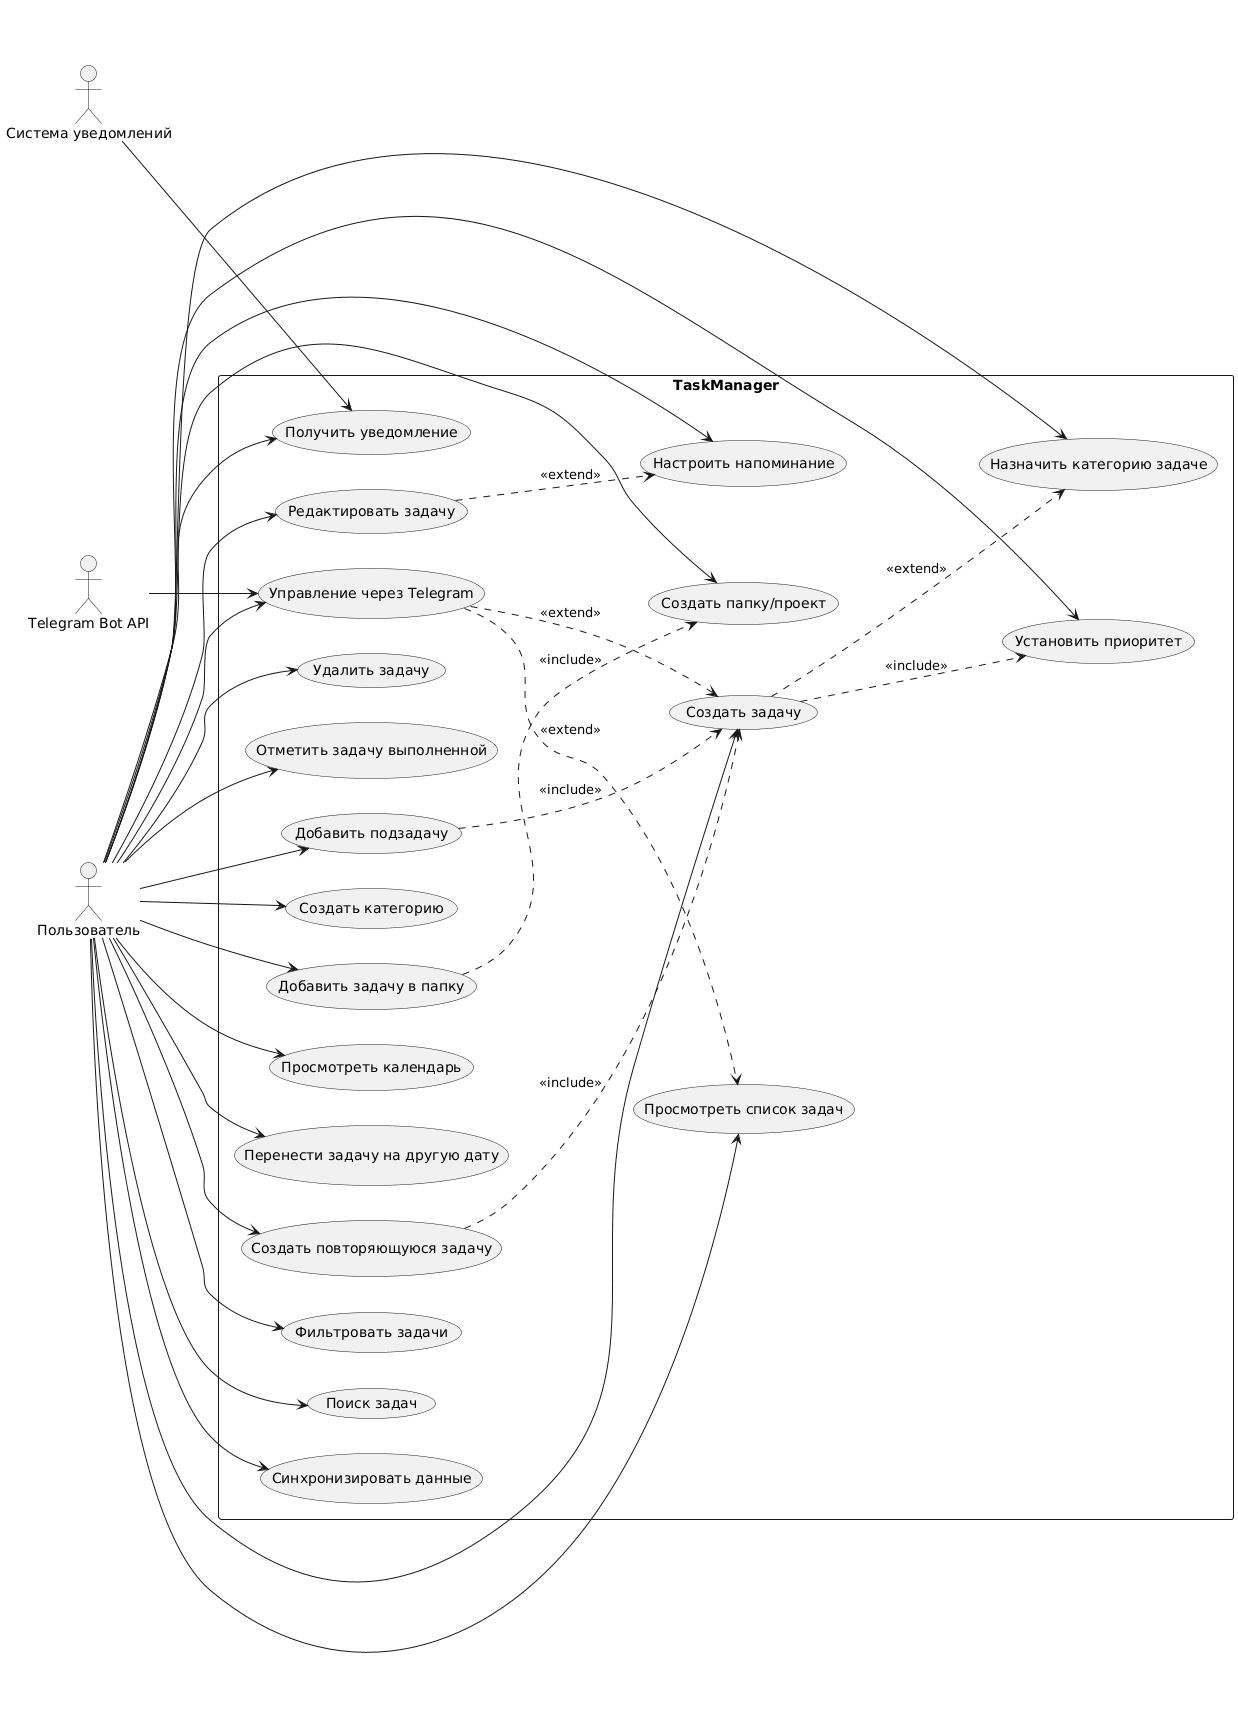

The diagram above was rendered by PlantUML. Its source (embedded in the PNG):
@startuml
left to right direction
skinparam packageStyle rectangle

actor "Пользователь" as User
actor "Telegram Bot API" as TelegramAPI
actor "Система уведомлений" as NotificationSystem

rectangle "TaskManager" {
  usecase "Создать задачу" as UC1
  usecase "Редактировать задачу" as UC2
  usecase "Удалить задачу" as UC3
  usecase "Просмотреть список задач" as UC4
  usecase "Отметить задачу выполненной" as UC5
  usecase "Добавить подзадачу" as UC6
  usecase "Создать категорию" as UC7
  usecase "Назначить категорию задаче" as UC8
  usecase "Создать папку/проект" as UC9
  usecase "Добавить задачу в папку" as UC10
  usecase "Просмотреть календарь" as UC11
  usecase "Перенести задачу на другую дату" as UC12
  usecase "Создать повторяющуюся задачу" as UC13
  usecase "Настроить напоминание" as UC14
  usecase "Получить уведомление" as UC15
  usecase "Установить приоритет" as UC16
  usecase "Фильтровать задачи" as UC17
  usecase "Поиск задач" as UC18
  usecase "Управление через Telegram" as UC19
  usecase "Синхронизировать данные" as UC20
}

User --> UC1
User --> UC2
User --> UC3
User --> UC4
User --> UC5
User --> UC6
User --> UC7
User --> UC8
User --> UC9
User --> UC10
User --> UC11
User --> UC12
User --> UC13
User --> UC14
User --> UC15
User --> UC16
User --> UC17
User --> UC18
User --> UC19
User --> UC20

UC1 ..> UC16 : <<include>>
UC1 ..> UC8 : <<extend>>
UC2 ..> UC14 : <<extend>>
UC6 ..> UC1 : <<include>>
UC10 ..> UC9 : <<include>>
UC13 ..> UC1 : <<include>>
UC19 ..> UC1 : <<extend>>
UC19 ..> UC4 : <<extend>>

TelegramAPI --> UC19
NotificationSystem --> UC15
@enduml